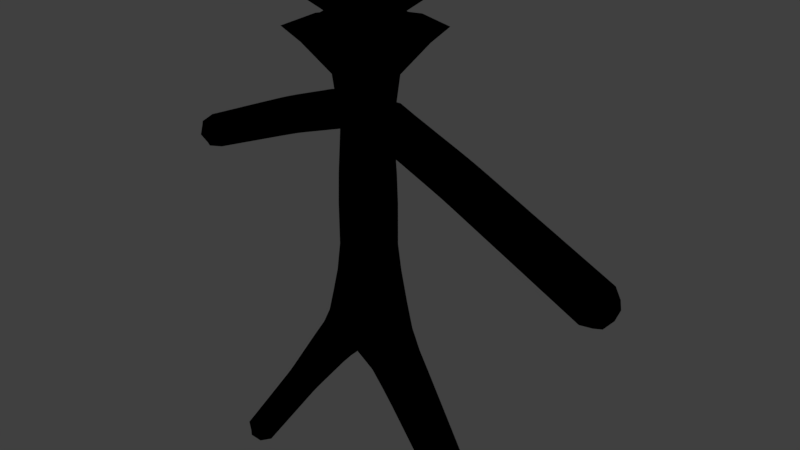 # Source: untitled.blend  (saved by Blender 2.78.0; exported with 4.5.12 LTS)
import bpy
from mathutils import Matrix  # noqa: F401  (used for matrix-valued properties, if any)

bpy.ops.wm.read_factory_settings(use_empty=True)
scene = bpy.context.scene
scene.name = 'Scene'

# ---- collections
col_collection_1 = bpy.data.collections.new('Collection 1'); scene.collection.children.link(col_collection_1)

# ---- materials (node trees are filled in below, after node groups)
mat_material = bpy.data.materials.new('Material')
mat_material.alpha_threshold = 0.0
mat_material.use_transparent_shadow = False
mat_material.diffuse_color = (0.0, 0.0, 0.0, 1.0)
mat_material.roughness = 0.5
mat_material.line_color = (0.0, 0.0, 0.0, 1.0)

# ---- material node trees

# ---- world
world_world = bpy.data.worlds.new('World'); scene.world = world_world
world_world.color = (0.05088, 0.05088, 0.05088)
world_world.use_sun_shadow = False
world_world.sun_shadow_jitter_overblur = 0.0
world_world.cycles.sampling_method = 'MANUAL'

# ---- cameras
cam_camera = bpy.data.cameras.new('Camera')
cam_camera.clip_end = 100.0
cam_camera.lens = 35.0
cam_camera.sensor_width = 32.0
cam_camera.sensor_height = 18.0
cam_camera.ortho_scale = 7.314
cam_camera.dof.focus_distance = 0.0
cam_camera.dof.aperture_fstop = 128.0

# ---- lights
light_lamp = bpy.data.lights.new('Lamp', 'POINT')
light_lamp.transmission_factor = 0.0
light_lamp.cutoff_distance = 30.0
light_lamp.energy = 100.0
light_lamp.shadow_buffer_clip_start = 1.001
light_lamp.shadow_soft_size = 0.1
light_lamp.shadow_maximum_resolution = 0.006
light_lamp.use_absolute_resolution = True

# ---- meshes
me_cube = bpy.data.meshes.new('Cube')
me_cube.from_pydata([(0.3212, -0.3343, -0.8243), (0.0, -0.25, 1.875), (0.0, -0.7037, 2.75), (-0.3212, 0.3343, -0.8243), (0.0, -0.3422, -0.5441), (0.35, 0.0, 0.7167), (0.0, 0.35, 0.7167), (-0.3212, -0.3343, -0.8243), (-0.35, 0.0, 0.7167), (0.0, -0.35, 0.7167), (0.35, 0.0, 0.15), (0.0, 0.35, 0.15), (0.3212, 0.3343, -0.8243), (0.0, 0.3422, -0.5441), (-0.35, 0.0, 0.15), (0.0, -0.35, 0.15), (-0.1135, 0.0625, 2.028), (-3.0, 0.0, -4.7), (0.0, 0.0, 3.9), (-3.643, 4.098e-08, 0.6783), (0.0, 0.125, 2.056), (0.1135, 0.0625, 2.028), (0.0, 0.0, 2.0), (3.0, 0.0, -4.7), (0.227, 0.0, 2.056), (0.0, -0.125, 2.056), (0.0, 0.3011, 1.75), (0.0, -0.3011, 1.75), (-0.227, 0.0, 2.056), (3.643, 3.725e-08, 0.6783), (0.0, 0.25, 1.875), (0.0, 0.0, 1.638), (-0.3011, 0.0, 1.75), (0.3011, 0.0, 1.75), (-0.4818, 0.0, -0.5536), (0.4818, 0.0, -0.5536), (-0.7037, 0.0, 2.75), (0.0, 0.7037, 2.75), (0.7037, 0.0, 2.75), (0.0, -0.6318, 3.0), (-0.6318, 0.0, 3.0), (0.0, 0.6318, 3.0), (0.6318, 0.0, 3.0), (0.0, 0.0, 2.0), (0.0, 0.0, 2.0), (0.0, 0.0, 2.0), (0.0, 0.0, 2.0), (1.627, 3.725e-09, 1.183), (1.714, -0.25, 1.418), (1.801, 0.0, 1.652), (1.714, 0.25, 1.418), (2.054, 1.49e-08, 1.02), (2.143, -0.25, 1.253), (2.233, 1.863e-08, 1.487), (2.143, 0.25, 1.253), (2.482, 2.608e-08, 0.8557), (2.572, -0.25, 1.089), (2.661, 2.608e-08, 1.323), (2.572, 0.25, 1.089), (2.911, 2.98e-08, 0.6914), (3.0, -0.25, 0.9248), (3.09, 2.98e-08, 1.158), (3.0, 0.25, 0.9248), (3.34, 3.353e-08, 0.527), (3.429, -0.25, 0.7605), (3.519, 3.725e-08, 0.9939), (3.429, 0.25, 0.7605), (0.0, -0.9288, 3.45), (-0.9288, 0.0, 3.45), (0.0, 0.9288, 3.45), (0.9288, 0.0, 3.45), (1.185, 0.0, -2.709), (1.391, -0.2572, -2.555), (1.597, 0.0, -2.401), (1.391, 0.2572, -2.555), (0.9224, 0.0, -2.386), (1.142, -0.2739, -2.222), (1.361, 0.0, -2.058), (1.142, 0.2739, -2.222), (0.6089, 0.0, -2.001), (0.8439, -0.2937, -1.825), (1.079, 0.0, -1.649), (0.8439, 0.2937, -1.825), (0.222, 0.0, -1.582), (0.4971, -0.3153, -1.393), (0.7722, 0.0, -1.204), (0.4971, 0.3153, -1.393), (2.65, 0.0, -4.65), (2.85, -0.25, -4.5), (3.05, 0.0, -4.35), (2.85, 0.25, -4.5), (2.35, 0.0, -4.25), (2.55, -0.25, -4.1), (2.75, 0.0, -3.95), (2.55, 0.25, -4.1), (2.05, 0.0, -3.85), (2.25, -0.25, -3.7), (2.45, 0.0, -3.55), (2.25, 0.25, -3.7), (1.75, 0.0, -3.45), (1.95, -0.25, -3.3), (2.15, 0.0, -3.15), (1.95, 0.25, -3.3), (1.45, 0.0, -3.05), (1.65, -0.25, -2.9), (1.85, 0.0, -2.75), (1.65, 0.25, -2.9), (0.0, 0.0, 2.0), (0.0, 0.0, 2.0), (0.0, 0.0, 2.0), (0.0, 0.0, 2.0), (0.4834, 0.0, 1.575), (0.5625, -0.25, 1.813), (0.6416, 0.0, 2.05), (0.5625, 0.25, 1.812), (0.8584, 0.0, 1.45), (0.9375, -0.25, 1.688), (1.017, 0.0, 1.925), (0.9375, 0.25, 1.688), (1.231, 0.0, 1.326), (1.312, -0.25, 1.562), (1.394, 0.0, 1.799), (1.312, 0.25, 1.562), (-1.627, 0.0, 1.183), (-1.714, 0.25, 1.418), (-1.801, 3.725e-09, 1.652), (-1.714, -0.25, 1.418), (-2.054, 1.863e-08, 1.02), (-2.143, 0.25, 1.253), (-2.233, 1.49e-08, 1.487), (-2.143, -0.25, 1.253), (-2.482, 2.608e-08, 0.8557), (-2.572, 0.25, 1.089), (-2.661, 2.608e-08, 1.323), (-2.572, -0.25, 1.089), (-2.911, 2.98e-08, 0.6914), (-3.0, 0.25, 0.9248), (-3.09, 2.98e-08, 1.158), (-3.0, -0.25, 0.9248), (-3.34, 3.725e-08, 0.527), (-3.429, 0.25, 0.7605), (-3.519, 3.353e-08, 0.9939), (-3.429, -0.25, 0.7605), (-1.185, 0.0, -2.709), (-1.391, 0.2572, -2.555), (-1.597, 0.0, -2.401), (-1.391, -0.2572, -2.555), (-0.9224, 0.0, -2.386), (-1.142, 0.2739, -2.222), (-1.361, 0.0, -2.058), (-1.142, -0.2739, -2.222), (-0.6089, 0.0, -2.001), (-0.8439, 0.2937, -1.825), (-1.079, 0.0, -1.649), (-0.8439, -0.2937, -1.825), (-0.222, 0.0, -1.582), (-0.4971, 0.3153, -1.393), (-0.7722, 0.0, -1.204), (-0.4971, -0.3153, -1.393), (-2.65, 0.0, -4.65), (-2.85, 0.25, -4.5), (-3.05, 0.0, -4.35), (-2.85, -0.25, -4.5), (-2.35, 0.0, -4.25), (-2.55, 0.25, -4.1), (-2.75, 0.0, -3.95), (-2.55, -0.25, -4.1), (-2.05, 0.0, -3.85), (-2.25, 0.25, -3.7), (-2.45, 0.0, -3.55), (-2.25, -0.25, -3.7), (-1.75, 0.0, -3.45), (-1.95, 0.25, -3.3), (-2.15, 0.0, -3.15), (-1.95, -0.25, -3.3), (-1.45, 0.0, -3.05), (-1.65, 0.25, -2.9), (-1.85, 0.0, -2.75), (-1.65, -0.25, -2.9), (-0.4834, 0.0, 1.575), (-0.5625, 0.25, 1.813), (-0.6416, 0.0, 2.05), (-0.5625, -0.25, 1.812), (-0.8584, 0.0, 1.45), (-0.9375, 0.25, 1.688), (-1.017, 0.0, 1.925), (-0.9375, -0.25, 1.688), (-1.231, 0.0, 1.326), (-1.312, 0.25, 1.562), (-1.394, 0.0, 1.799), (-1.312, -0.25, 1.562), (0.1678, -0.3383, -0.7169), (0.358, -0.3257, -1.139), (0.4416, -0.2527, -0.6213), (-0.358, -0.3257, -1.139), (-0.6203, 0.0, -0.9264), (-0.2258, -0.2258, 1.75), (-0.358, 0.3257, -1.139), (0.3378, 0.0, 1.117), (-0.4416, 0.2527, -0.6213), (-0.1678, 0.3383, -0.7169), (-0.1678, -0.3383, -0.7169), (0.0, -0.348, -0.1652), (-0.4416, -0.2527, -0.6213), (0.1703, -0.09375, 2.056), (-0.3829, 0.0, -0.1676), (0.3829, 0.0, -0.1676), (0.1986, 0.07812, 2.049), (0.6203, 0.0, -0.9264), (0.4416, 0.2527, -0.6213), (0.0, 0.3378, 1.117), (0.358, 0.3257, -1.139), (0.1678, 0.3383, -0.7169), (0.0, 0.348, -0.1652), (0.0, -0.1875, 1.697), (-0.3773, 0.0, 2.375), (2.812, 0.0, -4.762), (-0.2258, 0.2258, 1.75), (-0.3378, 0.0, 1.117), (0.0, 0.3773, 2.375), (2.963, -0.1875, -4.65), (0.2258, 0.2258, 1.75), (0.0, -0.3773, 2.375), (-0.3281, -0.25, 1.859), (0.3773, 0.0, 2.375), (0.2258, -0.2258, 1.75), (3.112, 0.0, -4.537), (2.963, 0.1875, -4.65), (0.0, -0.3378, 1.117), (3.523, 3.632e-08, 0.5238), (0.3281, -0.25, 1.859), (0.2688, 0.0, 1.622), (-0.1703, -0.09375, 2.056), (0.0, -0.2188, 2.039), (0.3281, 0.25, 1.859), (0.4442, 0.0, 2.083), (-0.2688, 0.0, 1.622), (3.59, -0.1875, 0.6989), (0.0, 0.1875, 1.697), (-0.3281, 0.25, 1.859), (3.657, 3.725e-08, 0.8739), (0.0, 0.2188, 2.039), (-0.1986, 0.07812, 2.049), (-0.4442, 0.0, 2.083), (3.59, 0.1875, 0.6989), (0.0, 0.0, 2.0), (0.05676, 0.0, 2.014), (0.0, -0.03125, 2.014), (-0.05676, 0.0, 2.014), (0.1419, 0.1094, 2.049), (0.02838, 0.01562, 2.007), (-0.1419, 0.1094, 2.049), (-0.02838, 0.01562, 2.007), (0.0, 0.03125, 2.014), (0.02838, 0.01562, 2.007), (0.0, 0.0, 2.0), (-0.02838, 0.01562, 2.007), (-3.59, -0.1875, 0.6989), (-3.657, 3.725e-08, 0.8739), (-3.59, 0.1875, 0.6989), (-3.523, 3.818e-08, 0.5238), (1.107, 0.0, 3.788), (0.0, 1.107, 3.788), (-1.107, 0.0, 3.788), (0.0, -1.107, 3.788), (-2.963, -0.1875, -4.65), (-3.112, 0.0, -4.537), (-2.963, 0.1875, -4.65), (-2.812, 0.0, -4.762), (0.2625, -0.2625, 0.15), (0.0, -0.35, 0.4333), (-0.2625, -0.2625, 0.15), (-0.35, 0.0, 0.4333), (-0.2625, 0.2625, 0.15), (0.0, 0.35, 0.4333), (0.2625, 0.2625, 0.15), (0.35, 0.0, 0.4333), (0.2625, -0.2625, 0.7167), (-0.2625, -0.2625, 0.7167), (-0.2625, 0.2625, 0.7167), (0.2625, 0.2625, 0.7167), (0.5278, -0.5278, 2.75), (0.0, -0.9115, 2.938), (-0.5278, -0.5278, 2.75), (-0.9115, 0.0, 2.938), (-0.5278, 0.5278, 2.75), (0.0, 0.9115, 2.938), (0.5278, 0.5278, 2.75), (0.9115, 0.0, 2.938), (0.4738, -0.4738, 3.0), (0.0, -0.4443, 3.112), (-0.4738, -0.4738, 3.0), (-0.4443, 0.0, 3.112), (-0.4738, 0.4738, 3.0), (0.0, 0.4443, 3.112), (0.4738, 0.4738, 3.0), (0.4443, 0.0, 3.112), (0.0, 0.0, 2.0), (0.0, 0.0, 2.0), (0.0, 0.0, 2.0), (0.0, 0.0, 2.0), (0.0, 0.0, 2.0), (0.0, 0.0, 2.0), (0.0, 0.0, 2.0), (0.0, 0.0, 2.0), (1.649, 0.1875, 1.242), (1.84, 8.382e-09, 1.102), (1.649, -0.1875, 1.242), (1.422, 9.313e-10, 1.26), (1.929, -0.25, 1.336), (1.78, -0.1875, 1.594), (1.507, -0.25, 1.495), (2.018, 8.382e-09, 1.569), (1.78, 0.1875, 1.594), (1.591, 0.0, 1.73), (1.929, 0.25, 1.336), (1.507, 0.25, 1.495), (2.076, 0.1875, 1.078), (2.268, 2.142e-08, 0.9379), (2.076, -0.1875, 1.078), (2.357, -0.25, 1.171), (2.21, -0.1875, 1.429), (2.447, 2.235e-08, 1.405), (2.21, 0.1875, 1.429), (2.357, 0.25, 1.171), (2.505, 0.1875, 0.9141), (2.697, 2.887e-08, 0.7736), (2.505, -0.1875, 0.9141), (2.786, -0.25, 1.007), (2.639, -0.1875, 1.264), (2.876, 2.887e-08, 1.24), (2.639, 0.1875, 1.264), (2.786, 0.25, 1.007), (2.933, 0.1875, 0.7497), (3.125, 3.073e-08, 0.6092), (2.933, -0.1875, 0.7497), (3.215, -0.25, 0.8426), (3.067, -0.1875, 1.1), (3.304, 3.166e-08, 1.076), (3.067, 0.1875, 1.1), (3.215, 0.25, 0.8426), (3.362, 0.1875, 0.5854), (3.362, -0.1875, 0.5854), (3.496, -0.1875, 0.9356), (3.496, 0.1875, 0.9356), (0.6966, -0.6966, 3.45), (-0.6966, -0.6966, 3.45), (-0.6966, 0.6966, 3.45), (0.6966, 0.6966, 3.45), (1.237, 0.1929, -2.671), (1.309, 0.0, -2.865), (1.237, -0.1929, -2.671), (1.062, 0.0, -2.558), (1.51, -0.2518, -2.714), (1.546, -0.1929, -2.439), (1.274, -0.265, -2.399), (1.712, 0.0, -2.563), (1.546, 0.1929, -2.439), (1.487, 0.0, -2.24), (1.51, 0.2518, -2.714), (1.274, 0.265, -2.399), (0.9772, 0.2054, -2.345), (0.9772, -0.2054, -2.345), (0.7697, 0.0, -2.199), (1.306, -0.2054, -2.099), (0.9966, -0.2836, -2.029), (1.306, 0.2054, -2.099), (1.223, 0.0, -1.859), (0.9966, 0.2836, -2.029), (0.6677, 0.2203, -1.957), (0.6677, -0.2203, -1.957), (0.4298, 0.0, -1.795), (1.02, -0.2203, -1.693), (0.679, -0.3044, -1.613), (1.02, 0.2203, -1.693), (0.9281, 0.0, -1.43), (0.679, 0.3044, -1.613), (0.2908, 0.2365, -1.535), (0.2908, -0.2365, -1.535), (0.0, 0.0, -1.474), (0.7034, -0.2365, -1.251), (0.7034, 0.2365, -1.251), (2.7, 0.1875, -4.613), (2.7, -0.1875, -4.613), (2.5, 0.0, -4.45), (3.0, -0.1875, -4.387), (2.7, -0.25, -4.3), (3.0, 0.1875, -4.387), (2.9, 0.0, -4.15), (2.7, 0.25, -4.3), (2.4, 0.1875, -4.213), (2.4, -0.1875, -4.213), (2.2, 0.0, -4.05), (2.7, -0.1875, -3.987), (2.4, -0.25, -3.9), (2.7, 0.1875, -3.988), (2.6, 0.0, -3.75), (2.4, 0.25, -3.9), (2.1, 0.1875, -3.812), (2.1, -0.1875, -3.812), (1.9, 0.0, -3.65), (2.4, -0.1875, -3.587), (2.1, -0.25, -3.5), (2.4, 0.1875, -3.588), (2.3, 0.0, -3.35), (2.1, 0.25, -3.5), (1.8, 0.1875, -3.413), (1.8, -0.1875, -3.413), (1.6, 0.0, -3.25), (2.1, -0.1875, -3.187), (1.8, -0.25, -3.1), (2.1, 0.1875, -3.188), (2.0, 0.0, -2.95), (1.8, 0.25, -3.1), (1.5, 0.1875, -3.013), (1.5, -0.1875, -3.013), (1.8, -0.1875, -2.787), (1.8, 0.1875, -2.787), (0.0, 0.0, 2.0), (0.0, 0.0, 2.0), (0.0, 0.0, 2.0), (0.0, 0.0, 2.0), (0.5032, 0.1875, 1.635), (0.6709, 0.0, 1.513), (0.5032, -0.1875, 1.635), (0.75, -0.25, 1.75), (0.6218, -0.1875, 1.99), (0.8291, 0.0, 1.987), (0.6218, 0.1875, 1.99), (0.75, 0.25, 1.75), (0.8782, 0.1875, 1.51), (1.045, 0.0, 1.388), (0.8782, -0.1875, 1.51), (1.125, -0.25, 1.625), (0.9968, -0.1875, 1.865), (1.205, 0.0, 1.862), (0.9968, 0.1875, 1.865), (1.125, 0.25, 1.625), (1.251, 0.1875, 1.385), (1.251, -0.1875, 1.385), (1.374, -0.1875, 1.74), (1.374, 0.1875, 1.74), (-1.649, -0.1875, 1.242), (-1.84, 8.382e-09, 1.102), (-1.649, 0.1875, 1.242), (-1.422, 0.0, 1.26), (-1.929, 0.25, 1.336), (-1.78, 0.1875, 1.594), (-1.507, 0.25, 1.495), (-2.018, 8.382e-09, 1.569), (-1.78, -0.1875, 1.594), (-1.591, 9.313e-10, 1.73), (-1.929, -0.25, 1.336), (-1.507, -0.25, 1.495), (-2.076, -0.1875, 1.078), (-2.268, 2.235e-08, 0.9379), (-2.076, 0.1875, 1.078), (-2.357, 0.25, 1.171), (-2.21, 0.1875, 1.429), (-2.447, 2.142e-08, 1.405), (-2.21, -0.1875, 1.429), (-2.357, -0.25, 1.171), (-2.505, -0.1875, 0.9141), (-2.697, 2.887e-08, 0.7736), (-2.505, 0.1875, 0.9141), (-2.786, 0.25, 1.007), (-2.639, 0.1875, 1.264), (-2.876, 2.887e-08, 1.24), (-2.639, -0.1875, 1.264), (-2.786, -0.25, 1.007), (-2.933, -0.1875, 0.7497), (-3.125, 3.166e-08, 0.6092), (-2.933, 0.1875, 0.7497), (-3.215, 0.25, 0.8426), (-3.067, 0.1875, 1.1), (-3.304, 3.073e-08, 1.076), (-3.067, -0.1875, 1.1), (-3.215, -0.25, 0.8426), (-3.362, -0.1875, 0.5854), (-3.362, 0.1875, 0.5854), (-3.496, 0.1875, 0.9356), (-3.496, -0.1875, 0.9356), (-1.237, -0.1929, -2.671), (-1.309, 0.0, -2.865), (-1.237, 0.1929, -2.671), (-1.062, 0.0, -2.558), (-1.51, 0.2518, -2.714), (-1.546, 0.1929, -2.439), (-1.274, 0.265, -2.399), (-1.712, 0.0, -2.563), (-1.546, -0.1929, -2.439), (-1.487, 0.0, -2.24), (-1.51, -0.2518, -2.714), (-1.274, -0.265, -2.399), (-0.9772, -0.2054, -2.345), (-0.9772, 0.2054, -2.345), (-0.7697, 0.0, -2.199), (-1.306, 0.2054, -2.099), (-0.9966, 0.2836, -2.029), (-1.306, -0.2054, -2.099), (-1.223, 0.0, -1.859), (-0.9966, -0.2836, -2.029), (-0.6677, -0.2203, -1.957), (-0.6677, 0.2203, -1.957), (-0.4298, 0.0, -1.795), (-1.02, 0.2203, -1.693), (-0.679, 0.3044, -1.613), (-1.02, -0.2203, -1.693), (-0.9281, 0.0, -1.43), (-0.679, -0.3044, -1.613), (-0.2908, -0.2365, -1.535), (-0.2908, 0.2365, -1.535), (-0.7034, 0.2365, -1.251), (-0.7034, -0.2365, -1.251), (-2.7, -0.1875, -4.613), (-2.7, 0.1875, -4.613), (-2.5, 0.0, -4.45), (-3.0, 0.1875, -4.387), (-2.7, 0.25, -4.3), (-3.0, -0.1875, -4.387), (-2.9, 0.0, -4.15), (-2.7, -0.25, -4.3), (-2.4, -0.1875, -4.213), (-2.4, 0.1875, -4.213), (-2.2, 0.0, -4.05), (-2.7, 0.1875, -3.987), (-2.4, 0.25, -3.9), (-2.7, -0.1875, -3.988), (-2.6, 0.0, -3.75), (-2.4, -0.25, -3.9), (-2.1, -0.1875, -3.812), (-2.1, 0.1875, -3.812), (-1.9, 0.0, -3.65), (-2.4, 0.1875, -3.587), (-2.1, 0.25, -3.5), (-2.4, -0.1875, -3.588), (-2.3, 0.0, -3.35), (-2.1, -0.25, -3.5), (-1.8, -0.1875, -3.413), (-1.8, 0.1875, -3.413), (-1.6, 0.0, -3.25), (-2.1, 0.1875, -3.187), (-1.8, 0.25, -3.1), (-2.1, -0.1875, -3.188), (-2.0, 0.0, -2.95), (-1.8, -0.25, -3.1), (-1.5, -0.1875, -3.013), (-1.5, 0.1875, -3.013), (-1.8, 0.1875, -2.787), (-1.8, -0.1875, -2.787), (-0.5032, -0.1875, 1.635), (-0.6709, 0.0, 1.513), (-0.5032, 0.1875, 1.635), (-0.75, 0.25, 1.75), (-0.6218, 0.1875, 1.99), (-0.8291, 0.0, 1.987), (-0.6218, -0.1875, 1.99), (-0.75, -0.25, 1.75), (-0.8782, -0.1875, 1.51), (-1.045, 0.0, 1.388), (-0.8782, 0.1875, 1.51), (-1.125, 0.25, 1.625), (-0.9968, 0.1875, 1.865), (-1.205, 0.0, 1.862), (-0.9968, -0.1875, 1.865), (-1.125, -0.25, 1.625), (-1.251, -0.1875, 1.385), (-1.251, 0.1875, 1.385), (-1.374, 0.1875, 1.74), (-1.374, -0.1875, 1.74), (3.498, 0.1389, 0.5851), (3.498, -0.1389, 0.5851), (3.598, -0.1389, 0.8445), (3.598, 0.1389, 0.8445), (2.822, 0.1389, -4.694), (2.822, -0.1389, -4.694), (3.044, -0.1389, -4.528), (3.044, 0.1389, -4.528), (1.359, 0.1889, -2.827), (1.359, -0.1889, -2.827), (1.661, -0.1889, -2.6), (1.661, 0.1889, -2.6), (1.443, 0.1875, 1.319), (1.443, -0.1875, 1.319), (1.57, -0.1875, 1.672), (1.57, 0.1875, 1.672), (0.2533, -0.2533, 1.117), (-0.2533, -0.2533, 1.117), (-0.2533, 0.2533, 1.117), (0.2533, 0.2533, 1.117), (0.6836, -0.6836, 2.938), (-0.6836, -0.6836, 2.938), (-0.6836, 0.6836, 2.938), (0.6836, 0.6836, 2.938), (0.3332, -0.3332, 3.113), (-0.3332, -0.3332, 3.113), (-0.3332, 0.3332, 3.113), (0.3332, 0.3332, 3.113), (0.0, 0.0, 2.0), (0.0, 0.0, 2.0), (0.0, 0.0, 2.0), (0.0, 0.0, 2.0), (-3.498, -0.1389, 0.5851), (-3.498, 0.1389, 0.5851), (-3.598, 0.1389, 0.8445), (-3.598, -0.1389, 0.8445), (0.6983, -0.6983, 3.7), (-0.6983, -0.6983, 3.7), (-0.6983, 0.6983, 3.7), (0.6983, 0.6983, 3.7), (-2.822, -0.1389, -4.694), (-2.822, 0.1389, -4.694), (-3.044, 0.1389, -4.528), (-3.044, -0.1389, -4.528), (0.283, -0.283, 2.375), (-0.283, -0.283, 2.375), (-0.283, 0.283, 2.375), (0.283, 0.283, 2.375), (-1.359, -0.1889, -2.827), (-1.359, 0.1889, -2.827), (-1.661, 0.1889, -2.6), (-1.661, -0.1889, -2.6), (-0.03178, 0.0125, 2.008), (0.0, 0.0, 2.0), (0.0, 0.0, 2.0), (0.0, 0.0, 2.0), (-0.03547, 0.02734, 2.012), (0.0, 0.0, 2.0), (0.0, 0.0, 2.0), (0.0, 0.0, 2.0), (-1.443, -0.1875, 1.319), (-1.443, 0.1875, 1.319), (-1.57, 0.1875, 1.672), (-1.57, -0.1875, 1.672), (0.2947, -0.2912, -0.2318), (-0.2947, -0.2912, -0.2318), (-0.2947, 0.2912, -0.2318), (0.2947, 0.2912, -0.2318), (0.2625, -0.2625, 0.4333), (-0.2625, -0.2625, 0.4333), (-0.2625, 0.2625, 0.4333), (0.2625, 0.2625, 0.4333), (1.862, 0.1875, 1.16), (1.862, -0.1875, 1.16), (1.995, -0.1875, 1.511), (1.995, 0.1875, 1.511), (2.29, 0.1875, 0.9962), (2.29, -0.1875, 0.9962), (2.424, -0.1875, 1.346), (2.424, 0.1875, 1.346), (2.719, 0.1875, 0.8319), (2.719, -0.1875, 0.8319), (2.853, -0.1875, 1.182), (2.853, 0.1875, 1.182), (3.148, 0.1875, 0.6676), (3.148, -0.1875, 0.6676), (3.282, -0.1875, 1.018), (3.282, 0.1875, 1.018), (1.115, 0.1988, -2.519), (1.115, -0.1988, -2.519), (1.434, -0.1988, -2.28), (1.434, 0.1988, -2.28), (0.8265, 0.2127, -2.156), (0.8265, -0.2127, -2.156), (1.167, -0.2127, -1.901), (1.167, 0.2127, -1.901), (0.4921, 0.2283, -1.75), (0.4921, -0.2283, -1.75), (0.8659, -0.2283, -1.476), (0.8659, 0.2283, -1.476), (-1.216e-09, 0.3001, -1.288), (0.0, -0.3001, -1.288), (0.5547, -0.2447, -0.9796), (0.5547, 0.2447, -0.9796), (2.55, 0.1875, -4.413), (2.55, -0.1875, -4.413), (2.85, -0.1875, -4.188), (2.85, 0.1875, -4.188), (2.25, 0.1875, -4.013), (2.25, -0.1875, -4.013), (2.55, -0.1875, -3.787), (2.55, 0.1875, -3.788), (1.95, 0.1875, -3.612), (1.95, -0.1875, -3.612), (2.25, -0.1875, -3.388), (2.25, 0.1875, -3.388), (1.65, 0.1875, -3.213), (1.65, -0.1875, -3.213), (1.95, -0.1875, -2.987), (1.95, 0.1875, -2.987), (0.2837, 0.1875, 1.681), (0.2837, -0.1875, 1.681), (0.3747, -0.195, 2.055), (0.3769, 0.1997, 2.067), (0.6907, 0.1875, 1.572), (0.6907, -0.1875, 1.572), (0.8093, -0.1875, 1.928), (0.8093, 0.1875, 1.928), (1.065, 0.1875, 1.447), (1.065, -0.1875, 1.447), (1.185, -0.1875, 1.803), (1.185, 0.1875, 1.803), (-1.862, -0.1875, 1.16), (-1.862, 0.1875, 1.16), (-1.995, 0.1875, 1.511), (-1.995, -0.1875, 1.511), (-2.29, -0.1875, 0.9962), (-2.29, 0.1875, 0.9962), (-2.424, 0.1875, 1.346), (-2.424, -0.1875, 1.346), (-2.719, -0.1875, 0.8319), (-2.719, 0.1875, 0.8319), (-2.853, 0.1875, 1.182), (-2.853, -0.1875, 1.182), (-3.148, -0.1875, 0.6676), (-3.148, 0.1875, 0.6676), (-3.282, 0.1875, 1.018), (-3.282, -0.1875, 1.018), (-1.115, -0.1988, -2.519), (-1.115, 0.1988, -2.519), (-1.434, 0.1988, -2.28), (-1.434, -0.1988, -2.28), (-0.8265, -0.2127, -2.156), (-0.8265, 0.2127, -2.156), (-1.167, 0.2127, -1.901), (-1.167, -0.2127, -1.901), (-0.4921, -0.2283, -1.75), (-0.4921, 0.2283, -1.75), (-0.8659, 0.2283, -1.476), (-0.8659, -0.2283, -1.476), (-0.5547, 0.2447, -0.9796), (-0.5547, -0.2447, -0.9796), (-2.55, -0.1875, -4.413), (-2.55, 0.1875, -4.413), (-2.85, 0.1875, -4.188), (-2.85, -0.1875, -4.188), (-2.25, -0.1875, -4.013), (-2.25, 0.1875, -4.013), (-2.55, 0.1875, -3.787), (-2.55, -0.1875, -3.788), (-1.95, -0.1875, -3.612), (-1.95, 0.1875, -3.612), (-2.25, 0.1875, -3.388), (-2.25, -0.1875, -3.388), (-1.65, -0.1875, -3.213), (-1.65, 0.1875, -3.213), (-1.95, 0.1875, -2.987), (-1.95, -0.1875, -2.987), (-0.2837, -0.1875, 1.681), (-0.2837, 0.1875, 1.681), (-0.3769, 0.1997, 2.067), (-0.3747, -0.195, 2.055), (-0.6907, -0.1875, 1.572), (-0.6907, 0.1875, 1.572), (-0.8093, 0.1875, 1.928), (-0.8093, -0.1875, 1.928), (-1.065, -0.1875, 1.447), (-1.065, 0.1875, 1.447), (-1.185, 0.1875, 1.803), (-1.185, -0.1875, 1.803), (-0.04257, -0.02344, 2.014), (0.04257, -0.02344, 2.014), (0.03178, 0.0125, 2.008), (0.03547, 0.02734, 2.012), (0.007095, 0.003906, 2.002), (-0.007095, 0.003906, 2.002)], [], [(0, 193, 634, 191), (0, 191, 671, 192), (0, 192, 672, 193), (1, 233, 751, 223), (1, 223, 748, 214), (1, 214, 691, 230), (1, 230, 692, 233), (2, 281, 590, 282), (2, 282, 591, 283), (2, 283, 615, 222), (2, 222, 614, 281), (3, 197, 730, 199), (3, 199, 636, 200), (3, 200, 670, 197), (4, 202, 635, 201), (4, 201, 671, 191), (4, 191, 634, 202), (5, 280, 589, 198), (5, 198, 586, 277), (5, 277, 638, 276), (5, 276, 641, 280), (6, 279, 588, 210), (6, 210, 589, 280), (6, 280, 641, 274), (6, 274, 640, 279), (7, 201, 635, 203), (7, 203, 731, 194), (7, 194, 671, 201), (8, 278, 587, 218), (8, 218, 588, 279), (8, 279, 640, 272), (8, 272, 639, 278), (9, 277, 586, 228), (9, 228, 587, 278), (9, 278, 639, 270), (9, 270, 638, 277), (10, 275, 641, 276), (10, 276, 638, 269), (10, 269, 634, 206), (10, 206, 637, 275), (11, 273, 640, 274), (11, 274, 641, 275), (11, 275, 637, 213), (11, 213, 636, 273), (12, 211, 670, 212), (12, 212, 637, 209), (12, 209, 673, 211), (13, 212, 670, 200), (13, 200, 636, 213), (13, 213, 637, 212), (14, 271, 639, 272), (14, 272, 640, 273), (14, 273, 636, 205), (14, 205, 635, 271), (15, 269, 638, 270), (15, 270, 639, 271), (15, 271, 635, 202), (15, 202, 634, 269), (16, 242, 622, 252), (16, 252, 765, 256), (16, 256, 626, 251), (16, 251, 750, 242), (17, 265, 613, 266), (17, 266, 612, 267), (17, 267, 611, 268), (17, 268, 610, 265), (18, 261, 609, 262), (18, 262, 608, 263), (18, 263, 607, 264), (18, 264, 606, 261), (19, 257, 605, 258), (19, 258, 604, 259), (19, 259, 603, 260), (19, 260, 602, 257), (20, 241, 750, 251), (20, 251, 626, 253), (20, 253, 763, 249), (20, 249, 693, 241), (21, 207, 693, 249), (21, 249, 763, 254), (21, 254, 764, 250), (21, 250, 762, 207), (22, 245, 762, 250), (22, 250, 764, 255), (22, 255, 765, 252), (22, 252, 622, 245), (23, 227, 577, 226), (23, 226, 576, 220), (23, 220, 575, 216), (23, 216, 574, 227), (24, 235, 693, 207), (24, 207, 762, 246), (24, 246, 761, 204), (24, 204, 692, 235), (25, 233, 692, 204), (25, 204, 761, 247), (25, 247, 760, 232), (25, 232, 751, 233), (26, 210, 588, 217), (26, 217, 616, 219), (26, 219, 617, 221), (26, 221, 589, 210), (27, 225, 614, 222), (27, 222, 615, 196), (27, 196, 587, 228), (27, 228, 586, 225), (28, 243, 751, 232), (28, 232, 760, 248), (28, 248, 622, 242), (28, 242, 750, 243), (29, 244, 573, 240), (29, 240, 572, 237), (29, 237, 571, 229), (29, 229, 570, 244), (30, 234, 690, 238), (30, 238, 749, 239), (30, 239, 750, 241), (30, 241, 693, 234), (31, 231, 691, 214), (31, 214, 748, 236), (31, 236, 749, 238), (31, 238, 690, 231), (32, 218, 587, 196), (32, 196, 615, 215), (32, 215, 616, 217), (32, 217, 588, 218), (33, 221, 617, 224), (33, 224, 614, 225), (33, 225, 586, 198), (33, 198, 589, 221), (34, 199, 730, 195), (34, 195, 731, 203), (34, 203, 635, 205), (34, 205, 636, 199), (35, 209, 637, 206), (35, 206, 634, 193), (35, 193, 672, 208), (35, 208, 673, 209), (36, 283, 591, 284), (36, 284, 592, 285), (36, 285, 616, 215), (36, 215, 615, 283), (37, 285, 592, 286), (37, 286, 593, 287), (37, 287, 617, 219), (37, 219, 616, 285), (38, 287, 593, 288), (38, 288, 590, 281), (38, 281, 614, 224), (38, 224, 617, 287), (39, 289, 594, 290), (39, 290, 595, 291), (39, 291, 591, 282), (39, 282, 590, 289), (40, 291, 595, 292), (40, 292, 596, 293), (40, 293, 592, 284), (40, 284, 591, 291), (41, 293, 596, 294), (41, 294, 597, 295), (41, 295, 593, 286), (41, 286, 592, 293), (42, 295, 597, 296), (42, 296, 594, 289), (42, 289, 590, 288), (42, 288, 593, 295), (43, 297, 598, 298), (43, 298, 599, 299), (43, 299, 760, 248), (43, 248, 622, 297), (44, 299, 599, 300), (44, 300, 600, 301), (44, 301, 761, 247), (44, 247, 760, 299), (45, 301, 600, 302), (45, 302, 601, 303), (45, 303, 762, 246), (45, 246, 761, 301), (46, 303, 601, 304), (46, 304, 598, 297), (46, 297, 622, 245), (46, 245, 762, 303), (47, 305, 642, 306), (47, 306, 643, 307), (47, 307, 583, 308), (47, 308, 582, 305), (48, 307, 643, 309), (48, 309, 644, 310), (48, 310, 584, 311), (48, 311, 583, 307), (49, 310, 644, 312), (49, 312, 645, 313), (49, 313, 585, 314), (49, 314, 584, 310), (50, 313, 645, 315), (50, 315, 642, 305), (50, 305, 582, 316), (50, 316, 585, 313), (51, 317, 646, 318), (51, 318, 647, 319), (51, 319, 643, 306), (51, 306, 642, 317), (52, 319, 647, 320), (52, 320, 648, 321), (52, 321, 644, 309), (52, 309, 643, 319), (53, 321, 648, 322), (53, 322, 649, 323), (53, 323, 645, 312), (53, 312, 644, 321), (54, 323, 649, 324), (54, 324, 646, 317), (54, 317, 642, 315), (54, 315, 645, 323), (55, 325, 650, 326), (55, 326, 651, 327), (55, 327, 647, 318), (55, 318, 646, 325), (56, 327, 651, 328), (56, 328, 652, 329), (56, 329, 648, 320), (56, 320, 647, 327), (57, 329, 652, 330), (57, 330, 653, 331), (57, 331, 649, 322), (57, 322, 648, 329), (58, 331, 653, 332), (58, 332, 650, 325), (58, 325, 646, 324), (58, 324, 649, 331), (59, 333, 654, 334), (59, 334, 655, 335), (59, 335, 651, 326), (59, 326, 650, 333), (60, 335, 655, 336), (60, 336, 656, 337), (60, 337, 652, 328), (60, 328, 651, 335), (61, 337, 656, 338), (61, 338, 657, 339), (61, 339, 653, 330), (61, 330, 652, 337), (62, 339, 657, 340), (62, 340, 654, 333), (62, 333, 650, 332), (62, 332, 653, 339), (63, 341, 570, 229), (63, 229, 571, 342), (63, 342, 655, 334), (63, 334, 654, 341), (64, 342, 571, 237), (64, 237, 572, 343), (64, 343, 656, 336), (64, 336, 655, 342), (65, 343, 572, 240), (65, 240, 573, 344), (65, 344, 657, 338), (65, 338, 656, 343), (66, 344, 573, 244), (66, 244, 570, 341), (66, 341, 654, 340), (66, 340, 657, 344), (67, 345, 606, 264), (67, 264, 607, 346), (67, 346, 595, 290), (67, 290, 594, 345), (68, 346, 607, 263), (68, 263, 608, 347), (68, 347, 596, 292), (68, 292, 595, 346), (69, 347, 608, 262), (69, 262, 609, 348), (69, 348, 597, 294), (69, 294, 596, 347), (70, 348, 609, 261), (70, 261, 606, 345), (70, 345, 594, 296), (70, 296, 597, 348), (71, 349, 578, 350), (71, 350, 579, 351), (71, 351, 659, 352), (71, 352, 658, 349), (72, 351, 579, 353), (72, 353, 580, 354), (72, 354, 660, 355), (72, 355, 659, 351), (73, 354, 580, 356), (73, 356, 581, 357), (73, 357, 661, 358), (73, 358, 660, 354), (74, 357, 581, 359), (74, 359, 578, 349), (74, 349, 658, 360), (74, 360, 661, 357), (75, 361, 658, 352), (75, 352, 659, 362), (75, 362, 663, 363), (75, 363, 662, 361), (76, 362, 659, 355), (76, 355, 660, 364), (76, 364, 664, 365), (76, 365, 663, 362), (77, 364, 660, 358), (77, 358, 661, 366), (77, 366, 665, 367), (77, 367, 664, 364), (78, 366, 661, 360), (78, 360, 658, 361), (78, 361, 662, 368), (78, 368, 665, 366), (79, 369, 662, 363), (79, 363, 663, 370), (79, 370, 667, 371), (79, 371, 666, 369), (80, 370, 663, 365), (80, 365, 664, 372), (80, 372, 668, 373), (80, 373, 667, 370), (81, 372, 664, 367), (81, 367, 665, 374), (81, 374, 669, 375), (81, 375, 668, 372), (82, 374, 665, 368), (82, 368, 662, 369), (82, 369, 666, 376), (82, 376, 669, 374), (83, 377, 666, 371), (83, 371, 667, 378), (83, 378, 671, 379), (83, 379, 670, 377), (84, 378, 667, 373), (84, 373, 668, 380), (84, 380, 672, 192), (84, 192, 671, 378), (85, 380, 668, 375), (85, 375, 669, 381), (85, 381, 673, 208), (85, 208, 672, 380), (86, 381, 669, 376), (86, 376, 666, 377), (86, 377, 670, 211), (86, 211, 673, 381), (87, 382, 574, 216), (87, 216, 575, 383), (87, 383, 675, 384), (87, 384, 674, 382), (88, 383, 575, 220), (88, 220, 576, 385), (88, 385, 676, 386), (88, 386, 675, 383), (89, 385, 576, 226), (89, 226, 577, 387), (89, 387, 677, 388), (89, 388, 676, 385), (90, 387, 577, 227), (90, 227, 574, 382), (90, 382, 674, 389), (90, 389, 677, 387), (91, 390, 674, 384), (91, 384, 675, 391), (91, 391, 679, 392), (91, 392, 678, 390), (92, 391, 675, 386), (92, 386, 676, 393), (92, 393, 680, 394), (92, 394, 679, 391), (93, 393, 676, 388), (93, 388, 677, 395), (93, 395, 681, 396), (93, 396, 680, 393), (94, 395, 677, 389), (94, 389, 674, 390), (94, 390, 678, 397), (94, 397, 681, 395), (95, 398, 678, 392), (95, 392, 679, 399), (95, 399, 683, 400), (95, 400, 682, 398), (96, 399, 679, 394), (96, 394, 680, 401), (96, 401, 684, 402), (96, 402, 683, 399), (97, 401, 680, 396), (97, 396, 681, 403), (97, 403, 685, 404), (97, 404, 684, 401), (98, 403, 681, 397), (98, 397, 678, 398), (98, 398, 682, 405), (98, 405, 685, 403), (99, 406, 682, 400), (99, 400, 683, 407), (99, 407, 687, 408), (99, 408, 686, 406), (100, 407, 683, 402), (100, 402, 684, 409), (100, 409, 688, 410), (100, 410, 687, 407), (101, 409, 684, 404), (101, 404, 685, 411), (101, 411, 689, 412), (101, 412, 688, 409), (102, 411, 685, 405), (102, 405, 682, 406), (102, 406, 686, 413), (102, 413, 689, 411), (103, 414, 686, 408), (103, 408, 687, 415), (103, 415, 579, 350), (103, 350, 578, 414), (104, 415, 687, 410), (104, 410, 688, 416), (104, 416, 580, 353), (104, 353, 579, 415), (105, 416, 688, 412), (105, 412, 689, 417), (105, 417, 581, 356), (105, 356, 580, 416), (106, 417, 689, 413), (106, 413, 686, 414), (106, 414, 578, 359), (106, 359, 581, 417), (107, 418, 626, 256), (107, 256, 765, 419), (107, 419, 599, 298), (107, 298, 598, 418), (108, 419, 765, 255), (108, 255, 764, 420), (108, 420, 600, 300), (108, 300, 599, 419), (109, 420, 764, 254), (109, 254, 763, 421), (109, 421, 601, 302), (109, 302, 600, 420), (110, 421, 763, 253), (110, 253, 626, 418), (110, 418, 598, 304), (110, 304, 601, 421), (111, 422, 694, 423), (111, 423, 695, 424), (111, 424, 691, 231), (111, 231, 690, 422), (112, 424, 695, 425), (112, 425, 696, 426), (112, 426, 692, 230), (112, 230, 691, 424), (113, 426, 696, 427), (113, 427, 697, 428), (113, 428, 693, 235), (113, 235, 692, 426), (114, 428, 697, 429), (114, 429, 694, 422), (114, 422, 690, 234), (114, 234, 693, 428), (115, 430, 698, 431), (115, 431, 699, 432), (115, 432, 695, 423), (115, 423, 694, 430), (116, 432, 699, 433), (116, 433, 700, 434), (116, 434, 696, 425), (116, 425, 695, 432), (117, 434, 700, 435), (117, 435, 701, 436), (117, 436, 697, 427), (117, 427, 696, 434), (118, 436, 701, 437), (118, 437, 698, 430), (118, 430, 694, 429), (118, 429, 697, 436), (119, 438, 582, 308), (119, 308, 583, 439), (119, 439, 699, 431), (119, 431, 698, 438), (120, 439, 583, 311), (120, 311, 584, 440), (120, 440, 700, 433), (120, 433, 699, 439), (121, 440, 584, 314), (121, 314, 585, 441), (121, 441, 701, 435), (121, 435, 700, 440), (122, 441, 585, 316), (122, 316, 582, 438), (122, 438, 698, 437), (122, 437, 701, 441), (123, 442, 702, 443), (123, 443, 703, 444), (123, 444, 631, 445), (123, 445, 630, 442), (124, 444, 703, 446), (124, 446, 704, 447), (124, 447, 632, 448), (124, 448, 631, 444), (125, 447, 704, 449), (125, 449, 705, 450), (125, 450, 633, 451), (125, 451, 632, 447), (126, 450, 705, 452), (126, 452, 702, 442), (126, 442, 630, 453), (126, 453, 633, 450), (127, 454, 706, 455), (127, 455, 707, 456), (127, 456, 703, 443), (127, 443, 702, 454), (128, 456, 707, 457), (128, 457, 708, 458), (128, 458, 704, 446), (128, 446, 703, 456), (129, 458, 708, 459), (129, 459, 709, 460), (129, 460, 705, 449), (129, 449, 704, 458), (130, 460, 709, 461), (130, 461, 706, 454), (130, 454, 702, 452), (130, 452, 705, 460), (131, 462, 710, 463), (131, 463, 711, 464), (131, 464, 707, 455), (131, 455, 706, 462), (132, 464, 711, 465), (132, 465, 712, 466), (132, 466, 708, 457), (132, 457, 707, 464), (133, 466, 712, 467), (133, 467, 713, 468), (133, 468, 709, 459), (133, 459, 708, 466), (134, 468, 713, 469), (134, 469, 710, 462), (134, 462, 706, 461), (134, 461, 709, 468), (135, 470, 714, 471), (135, 471, 715, 472), (135, 472, 711, 463), (135, 463, 710, 470), (136, 472, 715, 473), (136, 473, 716, 474), (136, 474, 712, 465), (136, 465, 711, 472), (137, 474, 716, 475), (137, 475, 717, 476), (137, 476, 713, 467), (137, 467, 712, 474), (138, 476, 717, 477), (138, 477, 714, 470), (138, 470, 710, 469), (138, 469, 713, 476), (139, 478, 602, 260), (139, 260, 603, 479), (139, 479, 715, 471), (139, 471, 714, 478), (140, 479, 603, 259), (140, 259, 604, 480), (140, 480, 716, 473), (140, 473, 715, 479), (141, 480, 604, 258), (141, 258, 605, 481), (141, 481, 717, 475), (141, 475, 716, 480), (142, 481, 605, 257), (142, 257, 602, 478), (142, 478, 714, 477), (142, 477, 717, 481), (143, 482, 618, 483), (143, 483, 619, 484), (143, 484, 719, 485), (143, 485, 718, 482), (144, 484, 619, 486), (144, 486, 620, 487), (144, 487, 720, 488), (144, 488, 719, 484), (145, 487, 620, 489), (145, 489, 621, 490), (145, 490, 721, 491), (145, 491, 720, 487), (146, 490, 621, 492), (146, 492, 618, 482), (146, 482, 718, 493), (146, 493, 721, 490), (147, 494, 718, 485), (147, 485, 719, 495), (147, 495, 723, 496), (147, 496, 722, 494), (148, 495, 719, 488), (148, 488, 720, 497), (148, 497, 724, 498), (148, 498, 723, 495), (149, 497, 720, 491), (149, 491, 721, 499), (149, 499, 725, 500), (149, 500, 724, 497), (150, 499, 721, 493), (150, 493, 718, 494), (150, 494, 722, 501), (150, 501, 725, 499), (151, 502, 722, 496), (151, 496, 723, 503), (151, 503, 727, 504), (151, 504, 726, 502), (152, 503, 723, 498), (152, 498, 724, 505), (152, 505, 728, 506), (152, 506, 727, 503), (153, 505, 724, 500), (153, 500, 725, 507), (153, 507, 729, 508), (153, 508, 728, 505), (154, 507, 725, 501), (154, 501, 722, 502), (154, 502, 726, 509), (154, 509, 729, 507), (155, 510, 726, 504), (155, 504, 727, 511), (155, 511, 670, 379), (155, 379, 671, 510), (156, 511, 727, 506), (156, 506, 728, 512), (156, 512, 730, 197), (156, 197, 670, 511), (157, 512, 728, 508), (157, 508, 729, 513), (157, 513, 731, 195), (157, 195, 730, 512), (158, 513, 729, 509), (158, 509, 726, 510), (158, 510, 671, 194), (158, 194, 731, 513), (159, 514, 610, 268), (159, 268, 611, 515), (159, 515, 733, 516), (159, 516, 732, 514), (160, 515, 611, 267), (160, 267, 612, 517), (160, 517, 734, 518), (160, 518, 733, 515), (161, 517, 612, 266), (161, 266, 613, 519), (161, 519, 735, 520), (161, 520, 734, 517), (162, 519, 613, 265), (162, 265, 610, 514), (162, 514, 732, 521), (162, 521, 735, 519), (163, 522, 732, 516), (163, 516, 733, 523), (163, 523, 737, 524), (163, 524, 736, 522), (164, 523, 733, 518), (164, 518, 734, 525), (164, 525, 738, 526), (164, 526, 737, 523), (165, 525, 734, 520), (165, 520, 735, 527), (165, 527, 739, 528), (165, 528, 738, 525), (166, 527, 735, 521), (166, 521, 732, 522), (166, 522, 736, 529), (166, 529, 739, 527), (167, 530, 736, 524), (167, 524, 737, 531), (167, 531, 741, 532), (167, 532, 740, 530), (168, 531, 737, 526), (168, 526, 738, 533), (168, 533, 742, 534), (168, 534, 741, 531), (169, 533, 738, 528), (169, 528, 739, 535), (169, 535, 743, 536), (169, 536, 742, 533), (170, 535, 739, 529), (170, 529, 736, 530), (170, 530, 740, 537), (170, 537, 743, 535), (171, 538, 740, 532), (171, 532, 741, 539), (171, 539, 745, 540), (171, 540, 744, 538), (172, 539, 741, 534), (172, 534, 742, 541), (172, 541, 746, 542), (172, 542, 745, 539), (173, 541, 742, 536), (173, 536, 743, 543), (173, 543, 747, 544), (173, 544, 746, 541), (174, 543, 743, 537), (174, 537, 740, 538), (174, 538, 744, 545), (174, 545, 747, 543), (175, 546, 744, 540), (175, 540, 745, 547), (175, 547, 619, 483), (175, 483, 618, 546), (176, 547, 745, 542), (176, 542, 746, 548), (176, 548, 620, 486), (176, 486, 619, 547), (177, 548, 746, 544), (177, 544, 747, 549), (177, 549, 621, 489), (177, 489, 620, 548), (178, 549, 747, 545), (178, 545, 744, 546), (178, 546, 618, 492), (178, 492, 621, 549), (179, 550, 752, 551), (179, 551, 753, 552), (179, 552, 749, 236), (179, 236, 748, 550), (180, 552, 753, 553), (180, 553, 754, 554), (180, 554, 750, 239), (180, 239, 749, 552), (181, 554, 754, 555), (181, 555, 755, 556), (181, 556, 751, 243), (181, 243, 750, 554), (182, 556, 755, 557), (182, 557, 752, 550), (182, 550, 748, 223), (182, 223, 751, 556), (183, 558, 756, 559), (183, 559, 757, 560), (183, 560, 753, 551), (183, 551, 752, 558), (184, 560, 757, 561), (184, 561, 758, 562), (184, 562, 754, 553), (184, 553, 753, 560), (185, 562, 758, 563), (185, 563, 759, 564), (185, 564, 755, 555), (185, 555, 754, 562), (186, 564, 759, 565), (186, 565, 756, 558), (186, 558, 752, 557), (186, 557, 755, 564), (187, 566, 630, 445), (187, 445, 631, 567), (187, 567, 757, 559), (187, 559, 756, 566), (188, 567, 631, 448), (188, 448, 632, 568), (188, 568, 758, 561), (188, 561, 757, 567), (189, 568, 632, 451), (189, 451, 633, 569), (189, 569, 759, 563), (189, 563, 758, 568), (190, 569, 633, 453), (190, 453, 630, 566), (190, 566, 756, 565), (190, 565, 759, 569)])
me_cube.polygons.foreach_set('use_smooth', [True] * 758)
me_cube.materials.append(mat_material)
me_cube.use_remesh_preserve_volume = False
me_cube.use_remesh_preserve_attributes = False
me_cube.use_mirror_vertex_groups = False
me_cube.update()

# ---- objects
ob_cube = bpy.data.objects.new('Cube', me_cube)
ob_lamp = bpy.data.objects.new('Lamp', light_lamp)
ob_camera = bpy.data.objects.new('Camera', cam_camera)

# ---- transforms, parenting, visibility, modifiers, constraints
ob_cube.location = (0.0, 0.0, 0.0)
ob_cube.lock_rotations_4d = False
ob_cube.empty_display_type = 'ARROWS'
ob_cube.lineart.crease_threshold = 0.0
ob_lamp.location = (4.076, 1.005, 5.904)
ob_lamp.rotation_euler = (0.6503, 0.05522, 1.866)
ob_lamp.lock_rotations_4d = False
ob_lamp.empty_display_type = 'ARROWS'
ob_lamp.color = (0.0, 0.0, 0.0, 0.0)
ob_lamp.lineart.crease_threshold = 0.0
ob_camera.location = (7.481, -6.508, 5.344)
ob_camera.rotation_euler = (1.109, 0.0, 0.8149)
ob_camera.lock_rotations_4d = False
ob_camera.empty_display_type = 'ARROWS'
ob_camera.color = (0.0, 0.0, 0.0, 0.0)
ob_camera.display_type = 'WIRE'
ob_camera.lineart.crease_threshold = 0.0

# ---- collection membership
col_collection_1.objects.link(ob_cube)
col_collection_1.objects.link(ob_lamp)
col_collection_1.objects.link(ob_camera)

# ---- scene / render settings (as saved in the file)
scene.camera = ob_camera
scene.frame_start = 1; scene.frame_end = 250; scene.frame_set(0)
scene.render.engine = 'BLENDER_EEVEE_NEXT'
scene.render.resolution_percentage = 50
scene.render.dither_intensity = 0.0
scene.cycles.use_denoising = False
scene.cycles.samples = 128
scene.cycles.sampling_pattern = 'TABULATED_SOBOL'
scene.cycles.light_sampling_threshold = 0.0
scene.cycles.use_adaptive_sampling = False
scene.cycles.use_light_tree = False
scene.cycles.blur_glossy = 0.0
scene.cycles.sample_clamp_indirect = 0.0
scene.view_settings.view_transform = 'Standard'
bpy.context.view_layer.update()
